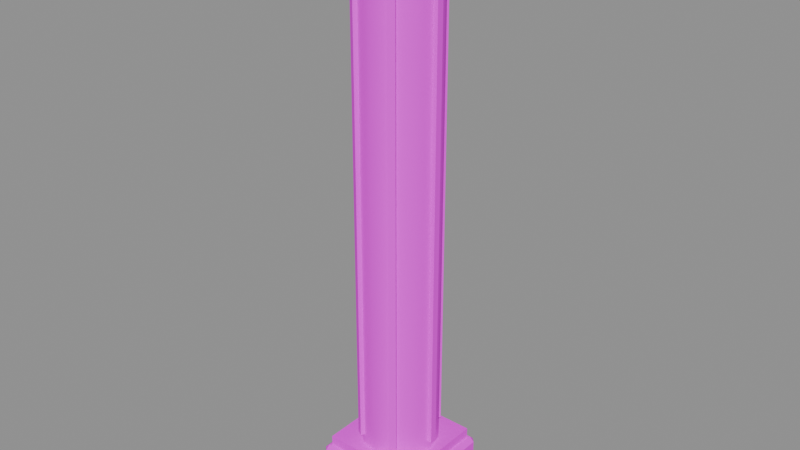 # Source: PR_Tier_MermerSutun.blend  (saved by Blender 5.2.45; exported with 4.5.12 LTS)
import bpy
from mathutils import Matrix  # noqa: F401  (used for matrix-valued properties, if any)

bpy.ops.wm.read_factory_settings(use_empty=True)
scene = bpy.context.scene
scene.name = 'Scene'

# ---- images (referenced by path relative to the original .blend; pixels are not part of the script)
import os
ASSET_DIR = os.environ.get("B2B_ASSET_DIR", "")  # directory of the original .blend (textures are referenced by path, not embedded)
HERE = os.path.dirname(os.path.abspath(__file__))  # packed textures are extracted next to this script under _unpacked/

def load_image(name, relpath, width, height, colorspace="sRGB"):
    """Load a texture the original file referenced (path relative to the .blend, or extracted next to this script)."""
    p = next((c for c in (os.path.join(HERE, relpath), os.path.join(ASSET_DIR, relpath)) if relpath and os.path.exists(c)), "")
    if p:
        img = bpy.data.images.load(p, check_existing=True)
        img.name = name
    else:  # same state as the original file: an image datablock whose file is absent (Cycles renders it pink)
        img = bpy.data.images.new(name, width, height)
        img.source = "FILE"
        img.filepath = "//" + (relpath or name)
    img.colorspace_settings.name = colorspace
    return img
img_t_palette_main = load_image('T_Palette_Main', 'T_Palette_Main.png', 1024, 1024, 'sRGB')

# ---- materials (node trees are filled in below, after node groups)
mat_m_palette = bpy.data.materials.new('M_Palette')

# ---- material node trees
mat_m_palette.use_nodes = True; mat_m_palette.node_tree.nodes.clear()
_N = mat_m_palette.node_tree.nodes; _L = mat_m_palette.node_tree.links
n0 = _N.new('ShaderNodeBsdfPrincipled'); n0.name = 'Principled BSDF'; n0.location = (-200, 100)
n0.inputs[2].default_value = 0.75
n0.inputs[10].default_value = 0.005
n0.inputs[13].default_value = 0.2
n1 = _N.new('ShaderNodeOutputMaterial'); n1.name = 'Material Output'; n1.location = (200, 100)
n2 = _N.new('ShaderNodeTexImage'); n2.name = 'Image Texture'; n2.location = (0, 0)
n2.image = img_t_palette_main
n2.interpolation = 'Closest'
_L.new(n0.outputs[0], n1.inputs[0])
_L.new(n2.outputs[0], n0.inputs[0])
n1.is_active_output = True

# ---- meshes
me_pr_tier_mermersutun = bpy.data.meshes.new('PR_Tier_MermerSutun')
me_pr_tier_mermersutun.from_pydata([(-0.22, -0.22, 0.0), (-0.22, -0.24, 0.02), (-0.24, -0.22, 0.02), (-0.22, -0.24, 0.22), (-0.22, -0.22, 0.24), (-0.24, -0.22, 0.22), (-0.22, 0.22, 0.0), (-0.24, 0.22, 0.02), (-0.22, 0.24, 0.02), (-0.22, 0.22, 0.24), (-0.22, 0.24, 0.22), (-0.24, 0.22, 0.22), (0.22, -0.22, 0.0), (0.24, -0.22, 0.02), (0.22, -0.24, 0.02), (0.22, -0.22, 0.24), (0.22, -0.24, 0.22), (0.24, -0.22, 0.22), (0.22, 0.22, 0.0), (0.22, 0.24, 0.02), (0.24, 0.22, 0.02), (0.22, 0.22, 0.24), (0.24, 0.22, 0.22), (0.22, 0.24, 0.22), (-0.21, -0.21, 0.235), (-0.21, -0.21, 0.285), (-0.21, 0.21, 0.235), (-0.21, 0.21, 0.285), (0.21, -0.21, 0.235), (0.21, -0.21, 0.285), (0.21, 0.21, 0.235), (0.21, 0.21, 0.285), (0.0, 0.17, 0.28), (0.0, 0.17, 2.38), (0.085, 0.1472, 0.28), (0.085, 0.1472, 2.38), (0.1472, 0.085, 0.28), (0.1472, 0.085, 2.38), (0.17, 0.0, 0.28), (0.17, 0.0, 2.38), (0.1472, -0.085, 0.28), (0.1472, -0.085, 2.38), (0.085, -0.1472, 0.28), (0.085, -0.1472, 2.38), (0.0, -0.17, 0.28), (0.0, -0.17, 2.38), (-0.085, -0.1472, 0.28), (-0.085, -0.1472, 2.38), (-0.1472, -0.085, 0.28), (-0.1472, -0.085, 2.38), (-0.17, 0.0, 0.28), (-0.17, 0.0, 2.38), (-0.1472, 0.085, 0.28), (-0.1472, 0.085, 2.38), (-0.085, 0.1472, 0.28), (-0.085, 0.1472, 2.38), (0.155, -0.015, 0.33), (0.155, -0.015, 2.33), (0.155, 0.015, 0.33), (0.155, 0.015, 2.33), (0.185, -0.015, 0.33), (0.185, -0.015, 2.33), (0.185, 0.015, 0.33), (0.185, 0.015, 2.33), (0.09049, 0.1267, 0.33), (0.09049, 0.1267, 2.33), (0.06451, 0.1417, 0.33), (0.06451, 0.1417, 2.33), (0.1055, 0.1527, 0.33), (0.1055, 0.1527, 2.33), (0.07951, 0.1677, 0.33), (0.07951, 0.1677, 2.33), (-0.06451, 0.1417, 0.33), (-0.06451, 0.1417, 2.33), (-0.09049, 0.1267, 0.33), (-0.09049, 0.1267, 2.33), (-0.07951, 0.1677, 0.33), (-0.07951, 0.1677, 2.33), (-0.1055, 0.1527, 0.33), (-0.1055, 0.1527, 2.33), (-0.155, 0.015, 0.33), (-0.155, 0.015, 2.33), (-0.155, -0.015, 0.33), (-0.155, -0.015, 2.33), (-0.185, 0.015, 0.33), (-0.185, 0.015, 2.33), (-0.185, -0.015, 0.33), (-0.185, -0.015, 2.33), (-0.09049, -0.1267, 0.33), (-0.09049, -0.1267, 2.33), (-0.06451, -0.1417, 0.33), (-0.06451, -0.1417, 2.33), (-0.1055, -0.1527, 0.33), (-0.1055, -0.1527, 2.33), (-0.07951, -0.1677, 0.33), (-0.07951, -0.1677, 2.33), (0.06451, -0.1417, 0.33), (0.06451, -0.1417, 2.33), (0.09049, -0.1267, 0.33), (0.09049, -0.1267, 2.33), (0.07951, -0.1677, 0.33), (0.07951, -0.1677, 2.33), (0.1055, -0.1527, 0.33), (0.1055, -0.1527, 2.33), (-0.2, -0.2, 2.37), (-0.2, -0.22, 2.39), (-0.22, -0.2, 2.39), (-0.2, -0.22, 2.45), (-0.2, -0.2, 2.47), (-0.22, -0.2, 2.45), (-0.2, 0.2, 2.37), (-0.22, 0.2, 2.39), (-0.2, 0.22, 2.39), (-0.2, 0.2, 2.47), (-0.2, 0.22, 2.45), (-0.22, 0.2, 2.45), (0.2, -0.2, 2.37), (0.22, -0.2, 2.39), (0.2, -0.22, 2.39), (0.2, -0.2, 2.47), (0.2, -0.22, 2.45), (0.22, -0.2, 2.45), (0.2, 0.2, 2.37), (0.2, 0.22, 2.39), (0.22, 0.2, 2.39), (0.2, 0.2, 2.47), (0.22, 0.2, 2.45), (0.2, 0.22, 2.45), (-0.24, -0.24, 2.47), (-0.24, -0.26, 2.49), (-0.26, -0.24, 2.49), (-0.24, -0.26, 2.59), (-0.24, -0.24, 2.61), (-0.26, -0.24, 2.59), (-0.24, 0.24, 2.47), (-0.26, 0.24, 2.49), (-0.24, 0.26, 2.49), (-0.24, 0.24, 2.61), (-0.24, 0.26, 2.59), (-0.26, 0.24, 2.59), (0.24, -0.24, 2.47), (0.26, -0.24, 2.49), (0.24, -0.26, 2.49), (0.24, -0.24, 2.61), (0.24, -0.26, 2.59), (0.26, -0.24, 2.59), (0.24, 0.24, 2.47), (0.24, 0.26, 2.49), (0.26, 0.24, 2.49), (0.24, 0.24, 2.61), (0.26, 0.24, 2.59), (0.24, 0.26, 2.59)], [], [(0, 1, 2), (3, 4, 5), (6, 7, 8), (9, 10, 11), (12, 13, 14), (15, 16, 17), (18, 19, 20), (21, 22, 23), (6, 0, 2, 7), (1, 3, 5, 2), (4, 9, 11, 5), (10, 8, 7, 11), (18, 6, 8, 19), (9, 21, 23, 10), (22, 20, 19, 23), (12, 18, 20, 13), (21, 15, 17, 22), (16, 14, 13, 17), (0, 12, 14, 1), (15, 4, 3, 16), (6, 18, 12, 0), (2, 5, 11, 7), (14, 16, 3, 1), (21, 9, 4, 15), (8, 10, 23, 19), (20, 22, 17, 13), (24, 25, 27, 26), (26, 27, 31, 30), (30, 31, 29, 28), (28, 29, 25, 24), (26, 30, 28, 24), (31, 27, 25, 29), (32, 33, 35, 34), (34, 35, 37, 36), (36, 37, 39, 38), (38, 39, 41, 40), (40, 41, 43, 42), (42, 43, 45, 44), (44, 45, 47, 46), (46, 47, 49, 48), (48, 49, 51, 50), (50, 51, 53, 52), (35, 33, 55, 53, 51, 49, 47, 45, 43, 41, 39, 37), (52, 53, 55, 54), (54, 55, 33, 32), (32, 34, 36, 38, 40, 42, 44, 46, 48, 50, 52, 54), (56, 57, 59, 58), (58, 59, 63, 62), (62, 63, 61, 60), (60, 61, 57, 56), (58, 62, 60, 56), (63, 59, 57, 61), (64, 65, 67, 66), (66, 67, 71, 70), (70, 71, 69, 68), (68, 69, 65, 64), (66, 70, 68, 64), (71, 67, 65, 69), (72, 73, 75, 74), (74, 75, 79, 78), (78, 79, 77, 76), (76, 77, 73, 72), (74, 78, 76, 72), (79, 75, 73, 77), (80, 81, 83, 82), (82, 83, 87, 86), (86, 87, 85, 84), (84, 85, 81, 80), (82, 86, 84, 80), (87, 83, 81, 85), (88, 89, 91, 90), (90, 91, 95, 94), (94, 95, 93, 92), (92, 93, 89, 88), (90, 94, 92, 88), (95, 91, 89, 93), (96, 97, 99, 98), (98, 99, 103, 102), (102, 103, 101, 100), (100, 101, 97, 96), (98, 102, 100, 96), (103, 99, 97, 101), (104, 105, 106), (107, 108, 109), (110, 111, 112), (113, 114, 115), (116, 117, 118), (119, 120, 121), (122, 123, 124), (125, 126, 127), (110, 104, 106, 111), (105, 107, 109, 106), (108, 113, 115, 109), (114, 112, 111, 115), (122, 110, 112, 123), (113, 125, 127, 114), (126, 124, 123, 127), (116, 122, 124, 117), (125, 119, 121, 126), (120, 118, 117, 121), (104, 116, 118, 105), (119, 108, 107, 120), (110, 122, 116, 104), (106, 109, 115, 111), (118, 120, 107, 105), (125, 113, 108, 119), (112, 114, 127, 123), (124, 126, 121, 117), (128, 129, 130), (131, 132, 133), (134, 135, 136), (137, 138, 139), (140, 141, 142), (143, 144, 145), (146, 147, 148), (149, 150, 151), (134, 128, 130, 135), (129, 131, 133, 130), (132, 137, 139, 133), (138, 136, 135, 139), (146, 134, 136, 147), (137, 149, 151, 138), (150, 148, 147, 151), (140, 146, 148, 141), (149, 143, 145, 150), (144, 142, 141, 145), (128, 140, 142, 129), (143, 132, 131, 144), (134, 146, 140, 128), (130, 133, 139, 135), (142, 144, 131, 129), (149, 137, 132, 143), (136, 138, 151, 147), (148, 150, 145, 141)])
me_pr_tier_mermersutun.polygons.foreach_set('use_smooth', [True] * 134)
_k = set([(0, 1), (0, 2), (0, 6), (0, 12), (1, 2), (1, 3), (1, 14), (2, 5), (2, 7), (3, 4), (3, 5), (3, 16), (4, 5), (4, 9), (4, 15), (5, 11), (6, 7), (6, 8), (6, 18), (7, 8), (7, 11), (8, 10), (8, 19), (9, 10), (9, 11), (9, 21), (10, 11), (10, 23), (12, 13), (12, 14), (12, 18), (13, 14), (13, 17), (13, 20), (14, 16), (15, 16), (15, 17), (15, 21), (16, 17), (17, 22), (18, 19), (18, 20), (19, 20), (19, 23), (20, 22), (21, 22), (21, 23), (22, 23), (24, 25), (24, 26), (24, 28), (25, 27), (25, 29), (26, 27), (26, 30), (27, 31), (28, 29), (28, 30), (29, 31), (30, 31), (32, 34), (32, 54), (33, 35), (33, 55), (34, 36), (35, 37), (36, 38), (37, 39), (38, 40), (39, 41), (40, 42), (41, 43), (42, 44), (43, 45), (44, 46), (45, 47), (46, 48), (47, 49), (48, 50), (49, 51), (50, 52), (51, 53), (52, 54), (53, 55), (56, 57), (56, 58), (56, 60), (57, 59), (57, 61), (58, 59), (58, 62), (59, 63), (60, 61), (60, 62), (61, 63), (62, 63), (64, 65), (64, 66), (64, 68), (65, 67), (65, 69), (66, 67), (66, 70), (67, 71), (68, 69), (68, 70), (69, 71), (70, 71), (72, 73), (72, 74), (72, 76), (73, 75), (73, 77), (74, 75), (74, 78), (75, 79), (76, 77), (76, 78), (77, 79), (78, 79), (80, 81), (80, 82), (80, 84), (81, 83), (81, 85), (82, 83), (82, 86), (83, 87), (84, 85), (84, 86), (85, 87), (86, 87), (88, 89), (88, 90), (88, 92), (89, 91), (89, 93), (90, 91), (90, 94), (91, 95), (92, 93), (92, 94), (93, 95), (94, 95), (96, 97), (96, 98), (96, 100), (97, 99), (97, 101), (98, 99), (98, 102), (99, 103), (100, 101), (100, 102), (101, 103), (102, 103), (104, 105), (104, 106), (104, 110), (104, 116), (105, 106), (105, 107), (105, 118), (106, 109), (106, 111), (107, 108), (107, 109), (107, 120), (108, 109), (108, 113), (108, 119), (109, 115), (110, 111), (110, 112), (110, 122), (111, 112), (111, 115), (112, 114), (112, 123), (113, 114), (113, 115), (113, 125), (114, 115), (114, 127), (116, 117), (116, 118), (116, 122), (117, 118), (117, 121), (117, 124), (118, 120), (119, 120), (119, 121), (119, 125), (120, 121), (121, 126), (122, 123), (122, 124), (123, 124), (123, 127), (124, 126), (125, 126), (125, 127), (126, 127), (128, 129), (128, 130), (128, 134), (128, 140), (129, 130), (129, 131), (129, 142), (130, 133), (130, 135), (131, 132), (131, 133), (131, 144), (132, 133), (132, 137), (132, 143), (133, 139), (134, 135), (134, 136), (134, 146), (135, 136), (135, 139), (136, 138), (136, 147), (137, 138), (137, 139), (137, 149), (138, 139), (138, 151), (140, 141), (140, 142), (140, 146), (141, 142), (141, 145), (141, 148), (142, 144), (143, 144), (143, 145), (143, 149), (144, 145), (145, 150), (146, 147), (146, 148), (147, 148), (147, 151), (148, 150), (149, 150), (149, 151), (150, 151)])
me_pr_tier_mermersutun.attributes.new('sharp_edge', 'BOOLEAN', 'EDGE').data.foreach_set('value', [ (min(e.vertices), max(e.vertices)) in _k for e in me_pr_tier_mermersutun.edges])
_uv = me_pr_tier_mermersutun.uv_layers.new(name='UVMap')
_uv.uv.foreach_set('vector', [0.8437, 0.9687, 0.8438, 0.9688, 0.8438, 0.9688, 0.8438, 0.9688, 0.8437, 0.9687, 0.8438, 0.9688, 0.8437, 0.9687, 0.8438, 0.9688, 0.8438, 0.9688, 0.8437, 0.9687, 0.8438, 0.9688, 0.8438, 0.9688, 0.8437, 0.9687, 0.8438, 0.9688, 0.8438, 0.9688, 0.8437, 0.9687, 0.8438, 0.9688, 0.8438, 0.9688, 0.8437, 0.9687, 0.8438, 0.9688, 0.8438, 0.9688, 0.8437, 0.9687, 0.8438, 0.9688, 0.8438, 0.9688, 0.8437, 0.9687, 0.8437, 0.9687, 0.8438, 0.9688, 0.8438, 0.9688, 0.8438, 0.9688, 0.8438, 0.9688, 0.8438, 0.9688, 0.8438, 0.9688, 0.8437, 0.9687, 0.8437, 0.9687, 0.8438, 0.9688, 0.8438, 0.9688, 0.8438, 0.9688, 0.8438, 0.9688, 0.8438, 0.9688, 0.8438, 0.9688, 0.8437, 0.9687, 0.8437, 0.9687, 0.8438, 0.9688, 0.8438, 0.9688, 0.8437, 0.9687, 0.8437, 0.9687, 0.8438, 0.9688, 0.8438, 0.9688, 0.8438, 0.9688, 0.8438, 0.9688, 0.8438, 0.9688, 0.8438, 0.9688, 0.8437, 0.9687, 0.8437, 0.9687, 0.8438, 0.9688, 0.8438, 0.9688, 0.8437, 0.9687, 0.8437, 0.9687, 0.8438, 0.9688, 0.8438, 0.9688, 0.8438, 0.9688, 0.8438, 0.9688, 0.8438, 0.9688, 0.8438, 0.9688, 0.8437, 0.9687, 0.8437, 0.9687, 0.8438, 0.9688, 0.8438, 0.9688, 0.8437, 0.9687, 0.8437, 0.9687, 0.8438, 0.9688, 0.8438, 0.9688, 0.8437, 0.9687, 0.8437, 0.9687, 0.8437, 0.9687, 0.8437, 0.9687, 0.8438, 0.9688, 0.8438, 0.9688, 0.8438, 0.9688, 0.8438, 0.9688, 0.8438, 0.9688, 0.8438, 0.9688, 0.8438, 0.9688, 0.8438, 0.9688, 0.8437, 0.9687, 0.8437, 0.9687, 0.8437, 0.9687, 0.8437, 0.9687, 0.8438, 0.9688, 0.8438, 0.9688, 0.8438, 0.9688, 0.8438, 0.9688, 0.8438, 0.9688, 0.8438, 0.9688, 0.8438, 0.9688, 0.8438, 0.9688, 0.7188, 0.9688, 0.7188, 0.9688, 0.7188, 0.9688, 0.7188, 0.9688, 0.7188, 0.9688, 0.7188, 0.9688, 0.7188, 0.9688, 0.7188, 0.9688, 0.7188, 0.9688, 0.7188, 0.9688, 0.7188, 0.9688, 0.7188, 0.9688, 0.7188, 0.9688, 0.7188, 0.9688, 0.7188, 0.9688, 0.7188, 0.9688, 0.7188, 0.9688, 0.7188, 0.9688, 0.7188, 0.9688, 0.7188, 0.9688, 0.7188, 0.9688, 0.7188, 0.9688, 0.7188, 0.9688, 0.7188, 0.9688, 0.8438, 0.9688, 0.8438, 0.9688, 0.8438, 0.9688, 0.8438, 0.9688, 0.8438, 0.9688, 0.8438, 0.9688, 0.8438, 0.9688, 0.8438, 0.9688, 0.8438, 0.9688, 0.8438, 0.9688, 0.8438, 0.9688, 0.8438, 0.9688, 0.8438, 0.9688, 0.8438, 0.9688, 0.8438, 0.9688, 0.8438, 0.9688, 0.8438, 0.9688, 0.8438, 0.9688, 0.8438, 0.9688, 0.8438, 0.9688, 0.8438, 0.9688, 0.8438, 0.9688, 0.8438, 0.9688, 0.8438, 0.9688, 0.8438, 0.9688, 0.8438, 0.9688, 0.8438, 0.9688, 0.8438, 0.9688, 0.8438, 0.9688, 0.8438, 0.9688, 0.8438, 0.9688, 0.8438, 0.9688, 0.8438, 0.9688, 0.8438, 0.9688, 0.8438, 0.9688, 0.8438, 0.9688, 0.8438, 0.9688, 0.8438, 0.9688, 0.8438, 0.9688, 0.8438, 0.9688, 0.8438, 0.9688, 0.8438, 0.9688, 0.8438, 0.9688, 0.8438, 0.9688, 0.8438, 0.9688, 0.8438, 0.9688, 0.8438, 0.9688, 0.8438, 0.9688, 0.8438, 0.9688, 0.8438, 0.9688, 0.8438, 0.9688, 0.8438, 0.9688, 0.8438, 0.9688, 0.8438, 0.9688, 0.8438, 0.9688, 0.8438, 0.9688, 0.8438, 0.9688, 0.8438, 0.9688, 0.8438, 0.9688, 0.8438, 0.9688, 0.8438, 0.9688, 0.8438, 0.9688, 0.8438, 0.9688, 0.8438, 0.9688, 0.8438, 0.9688, 0.8438, 0.9688, 0.8438, 0.9688, 0.8438, 0.9688, 0.8438, 0.9688, 0.8438, 0.9688, 0.8438, 0.9688, 0.8438, 0.9688, 0.7812, 0.8438, 0.7812, 0.8438, 0.7812, 0.8438, 0.7812, 0.8438, 0.7812, 0.8438, 0.7812, 0.8438, 0.7812, 0.8438, 0.7812, 0.8438, 0.7812, 0.8438, 0.7812, 0.8438, 0.7812, 0.8438, 0.7812, 0.8438, 0.7812, 0.8438, 0.7812, 0.8438, 0.7812, 0.8438, 0.7812, 0.8438, 0.7812, 0.8438, 0.7812, 0.8438, 0.7812, 0.8438, 0.7812, 0.8438, 0.7812, 0.8438, 0.7812, 0.8438, 0.7812, 0.8438, 0.7812, 0.8438, 0.7812, 0.8438, 0.7812, 0.8438, 0.7812, 0.8438, 0.7812, 0.8438, 0.7812, 0.8438, 0.7812, 0.8438, 0.7812, 0.8438, 0.7812, 0.8438, 0.7812, 0.8438, 0.7812, 0.8438, 0.7812, 0.8438, 0.7812, 0.8438, 0.7812, 0.8438, 0.7812, 0.8438, 0.7812, 0.8438, 0.7812, 0.8438, 0.7812, 0.8438, 0.7812, 0.8438, 0.7812, 0.8438, 0.7812, 0.8438, 0.7812, 0.8438, 0.7812, 0.8438, 0.7812, 0.8438, 0.7812, 0.8438, 0.7812, 0.8438, 0.7812, 0.8438, 0.7812, 0.8438, 0.7812, 0.8438, 0.7812, 0.8438, 0.7812, 0.8438, 0.7812, 0.8438, 0.7812, 0.8438, 0.7812, 0.8438, 0.7812, 0.8438, 0.7812, 0.8438, 0.7812, 0.8438, 0.7812, 0.8438, 0.7812, 0.8438, 0.7812, 0.8438, 0.7812, 0.8438, 0.7812, 0.8438, 0.7812, 0.8438, 0.7812, 0.8438, 0.7812, 0.8438, 0.7812, 0.8438, 0.7812, 0.8438, 0.7812, 0.8438, 0.7812, 0.8438, 0.7812, 0.8438, 0.7812, 0.8438, 0.7812, 0.8438, 0.7812, 0.8438, 0.7812, 0.8438, 0.7812, 0.8438, 0.7812, 0.8438, 0.7812, 0.8438, 0.7812, 0.8438, 0.7812, 0.8438, 0.7812, 0.8438, 0.7812, 0.8438, 0.7812, 0.8438, 0.7812, 0.8438, 0.7812, 0.8438, 0.7812, 0.8438, 0.7812, 0.8438, 0.7812, 0.8438, 0.7812, 0.8438, 0.7812, 0.8438, 0.7812, 0.8438, 0.7812, 0.8438, 0.7812, 0.8438, 0.7812, 0.8438, 0.7812, 0.8438, 0.7812, 0.8438, 0.7812, 0.8438, 0.7812, 0.8438, 0.7812, 0.8438, 0.7812, 0.8438, 0.7812, 0.8438, 0.7812, 0.8438, 0.7812, 0.8438, 0.7812, 0.8438, 0.7812, 0.8438, 0.7812, 0.8438, 0.7812, 0.8438, 0.7812, 0.8438, 0.7812, 0.8438, 0.7812, 0.8438, 0.7812, 0.8438, 0.7812, 0.8438, 0.7812, 0.8438, 0.7812, 0.8438, 0.7812, 0.8438, 0.7812, 0.8438, 0.7812, 0.8438, 0.7812, 0.8438, 0.7812, 0.8438, 0.7812, 0.8438, 0.7812, 0.8438, 0.7812, 0.8438, 0.7812, 0.8438, 0.7812, 0.8438, 0.7812, 0.8438, 0.7812, 0.8438, 0.7812, 0.8438, 0.7812, 0.8438, 0.7812, 0.8438, 0.7812, 0.8438, 0.7812, 0.8438, 0.7812, 0.8438, 0.7812, 0.8438, 0.7812, 0.8438, 0.7812, 0.8438, 0.7812, 0.8438, 0.7812, 0.8438, 0.7812, 0.8438, 0.7812, 0.8438, 0.7812, 0.8438, 0.7812, 0.8438, 0.7812, 0.8438, 0.7188, 0.9688, 0.7188, 0.9688, 0.7188, 0.9688, 0.7188, 0.9688, 0.7188, 0.9688, 0.7188, 0.9688, 0.7188, 0.9688, 0.7188, 0.9688, 0.7188, 0.9688, 0.7188, 0.9688, 0.7188, 0.9688, 0.7188, 0.9688, 0.7188, 0.9688, 0.7188, 0.9688, 0.7188, 0.9688, 0.7188, 0.9688, 0.7188, 0.9688, 0.7188, 0.9688, 0.7188, 0.9688, 0.7188, 0.9688, 0.7188, 0.9688, 0.7188, 0.9688, 0.7188, 0.9688, 0.7188, 0.9688, 0.7188, 0.9688, 0.7188, 0.9688, 0.7188, 0.9688, 0.7188, 0.9688, 0.7188, 0.9688, 0.7188, 0.9688, 0.7188, 0.9688, 0.7188, 0.9688, 0.7188, 0.9688, 0.7188, 0.9688, 0.7188, 0.9688, 0.7188, 0.9688, 0.7188, 0.9688, 0.7188, 0.9688, 0.7188, 0.9688, 0.7188, 0.9688, 0.7188, 0.9688, 0.7188, 0.9688, 0.7188, 0.9688, 0.7188, 0.9688, 0.7188, 0.9688, 0.7188, 0.9688, 0.7188, 0.9688, 0.7188, 0.9688, 0.7188, 0.9688, 0.7188, 0.9688, 0.7188, 0.9688, 0.7188, 0.9688, 0.7188, 0.9688, 0.7188, 0.9688, 0.7188, 0.9688, 0.7188, 0.9688, 0.7188, 0.9688, 0.7188, 0.9688, 0.7188, 0.9688, 0.7188, 0.9688, 0.7188, 0.9688, 0.7188, 0.9688, 0.7188, 0.9688, 0.7188, 0.9688, 0.7188, 0.9688, 0.7188, 0.9688, 0.7188, 0.9688, 0.7188, 0.9688, 0.7188, 0.9688, 0.7188, 0.9688, 0.7188, 0.9688, 0.7188, 0.9688, 0.7188, 0.9688, 0.7188, 0.9688, 0.7188, 0.9688, 0.7188, 0.9688, 0.7188, 0.9688, 0.7188, 0.9688, 0.7188, 0.9688, 0.7188, 0.9688, 0.7188, 0.9688, 0.7188, 0.9688, 0.7188, 0.9688, 0.7188, 0.9688, 0.7188, 0.9688, 0.7188, 0.9688, 0.7188, 0.9688, 0.7188, 0.9688, 0.7188, 0.9688, 0.7188, 0.9688, 0.7188, 0.9688, 0.7188, 0.9688, 0.7188, 0.9688, 0.7188, 0.9688, 0.7188, 0.9688, 0.7188, 0.9688, 0.8438, 0.9688, 0.8437, 0.9687, 0.8437, 0.9688, 0.8437, 0.9687, 0.8438, 0.9687, 0.8437, 0.9688, 0.8438, 0.9687, 0.8437, 0.9687, 0.8437, 0.9688, 0.8438, 0.9687, 0.8437, 0.9688, 0.8437, 0.9687, 0.8438, 0.9687, 0.8437, 0.9687, 0.8437, 0.9688, 0.8438, 0.9688, 0.8437, 0.9688, 0.8437, 0.9687, 0.8438, 0.9687, 0.8437, 0.9687, 0.8437, 0.9688, 0.8438, 0.9687, 0.8437, 0.9688, 0.8437, 0.9687, 0.8438, 0.9687, 0.8438, 0.9688, 0.8437, 0.9688, 0.8437, 0.9687, 0.8437, 0.9687, 0.8437, 0.9687, 0.8437, 0.9688, 0.8437, 0.9688, 0.8438, 0.9687, 0.8438, 0.9687, 0.8437, 0.9687, 0.8437, 0.9688, 0.8437, 0.9688, 0.8437, 0.9688, 0.8437, 0.9687, 0.8437, 0.9687, 0.8438, 0.9687, 0.8438, 0.9687, 0.8437, 0.9688, 0.8437, 0.9687, 0.8438, 0.9687, 0.8438, 0.9687, 0.8437, 0.9687, 0.8437, 0.9688, 0.8437, 0.9688, 0.8437, 0.9688, 0.8437, 0.9687, 0.8437, 0.9687, 0.8438, 0.9687, 0.8438, 0.9687, 0.8437, 0.9688, 0.8437, 0.9687, 0.8438, 0.9687, 0.8438, 0.9688, 0.8437, 0.9687, 0.8437, 0.9688, 0.8437, 0.9688, 0.8437, 0.9688, 0.8437, 0.9687, 0.8437, 0.9687, 0.8438, 0.9688, 0.8438, 0.9687, 0.8437, 0.9688, 0.8437, 0.9687, 0.8438, 0.9688, 0.8438, 0.9687, 0.8437, 0.9687, 0.8437, 0.9688, 0.8438, 0.9687, 0.8438, 0.9687, 0.8438, 0.9687, 0.8438, 0.9688, 0.8437, 0.9688, 0.8437, 0.9688, 0.8437, 0.9687, 0.8437, 0.9687, 0.8437, 0.9688, 0.8437, 0.9688, 0.8437, 0.9687, 0.8437, 0.9687, 0.8438, 0.9687, 0.8438, 0.9687, 0.8438, 0.9687, 0.8438, 0.9688, 0.8437, 0.9688, 0.8437, 0.9688, 0.8437, 0.9687, 0.8437, 0.9687, 0.8437, 0.9688, 0.8437, 0.9688, 0.8437, 0.9687, 0.8437, 0.9687])
me_pr_tier_mermersutun.materials.append(mat_m_palette)
me_pr_tier_mermersutun.update()

# ---- objects
ob_pr_tier_mermersutun = bpy.data.objects.new('PR_Tier_MermerSutun', me_pr_tier_mermersutun)

# ---- transforms, parenting, visibility, modifiers, constraints
ob_pr_tier_mermersutun.location = (0.0, 0.0, 0.0)

# ---- collection membership
scene.collection.objects.link(ob_pr_tier_mermersutun)

# ---- scene / render settings (as saved in the file)
scene.frame_start = 1; scene.frame_end = 250; scene.frame_set(1)
scene.render.engine = 'BLENDER_EEVEE_NEXT'
scene.render.bake_bias = 0.0
scene.render.bake_samples = 0
scene.render.compositor_device = 'GPU'
scene.eevee.use_volume_custom_range = False
scene.eevee.fast_gi_thickness_near = 0.1
scene.eevee.fast_gi_thickness_far = 0.0
scene.eevee.ray_tracing_options.screen_trace_thickness = 0.1
bpy.context.view_layer.update()

# ---- added for rendering (the .blend has no active camera and no usable light): camera, sun + grey world if the file has none
cam_auto = bpy.data.cameras.new('AutoCamera')
cam_auto.lens = 50.0
cam_auto.sensor_width = 36.0
cam_auto.clip_end = 1000.0
ob_auto_camera = bpy.data.objects.new('AutoCamera', cam_auto)
scene.collection.objects.link(ob_auto_camera)
ob_auto_camera.location = (2.50886, -3.01063, 3.31209)
ob_auto_camera.rotation_euler = (1.09748, -7.21219e-08, 0.694738)
scene.camera = ob_auto_camera
light_auto_sun = bpy.data.lights.new('AutoSun', 'SUN')
light_auto_sun.energy = 3.0
light_auto_sun.angle = 0.0523599
ob_auto_sun = bpy.data.objects.new('AutoSun', light_auto_sun)
scene.collection.objects.link(ob_auto_sun)
ob_auto_sun.rotation_euler = (0.872665, 0.174533, 0.523599)
if scene.world is None:
    world_auto = bpy.data.worlds.new('AutoWorld')
    world_auto.color = (0.3, 0.3, 0.3)
    scene.world = world_auto
bpy.context.view_layer.update()
